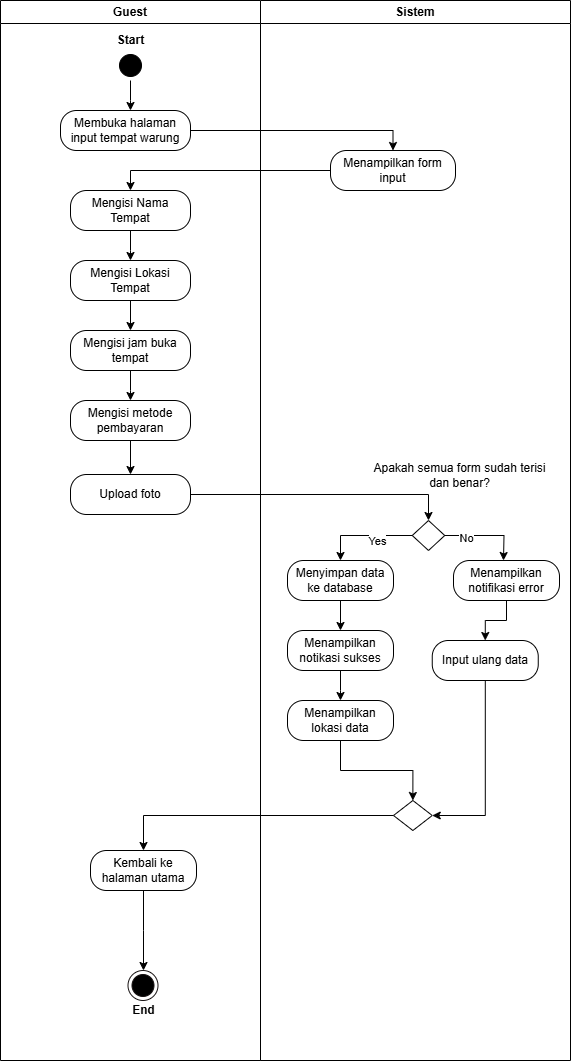

The diagram above was exported from draw.io. Its source (the exported page's mxGraphModel, read from the mxfile embedded in the PNG):
<mxGraphModel dx="794" dy="492" grid="1" gridSize="10" guides="1" tooltips="1" connect="1" arrows="1" fold="1" page="1" pageScale="1" pageWidth="827" pageHeight="1169" math="0" shadow="0">
  <root>
    <mxCell id="0" />
    <mxCell id="1" parent="0" />
    <mxCell id="iLIRpoS6f3N6ZOi_ywtF-1" value="Guest" style="swimlane;whiteSpace=wrap;html=1;" parent="1" vertex="1">
      <mxGeometry x="140" y="110" width="260" height="1060" as="geometry" />
    </mxCell>
    <mxCell id="5XTeI2A1kp8X1mO4fjNN-18" value="Membuka halaman input tempat warung" style="rounded=1;whiteSpace=wrap;html=1;arcSize=40;" parent="iLIRpoS6f3N6ZOi_ywtF-1" vertex="1">
      <mxGeometry x="60" y="110" width="130" height="40" as="geometry" />
    </mxCell>
    <mxCell id="iLIRpoS6f3N6ZOi_ywtF-5" value="Start" style="text;align=center;fontStyle=1;verticalAlign=middle;spacingLeft=3;spacingRight=3;strokeColor=none;rotatable=0;points=[[0,0.5],[1,0.5]];portConstraint=eastwest;html=1;" parent="iLIRpoS6f3N6ZOi_ywtF-1" vertex="1">
      <mxGeometry x="102.5" y="30" width="55" height="20" as="geometry" />
    </mxCell>
    <mxCell id="2R1PT8uTi0buWiwVsWEB-3" style="edgeStyle=orthogonalEdgeStyle;rounded=0;orthogonalLoop=1;jettySize=auto;html=1;" parent="iLIRpoS6f3N6ZOi_ywtF-1" source="iLIRpoS6f3N6ZOi_ywtF-3" edge="1">
      <mxGeometry relative="1" as="geometry">
        <mxPoint x="130.00000000000006" y="110" as="targetPoint" />
      </mxGeometry>
    </mxCell>
    <mxCell id="iLIRpoS6f3N6ZOi_ywtF-3" value="" style="ellipse;html=1;shape=startState;fillColor=#000000;" parent="iLIRpoS6f3N6ZOi_ywtF-1" vertex="1">
      <mxGeometry x="115" y="50" width="30" height="30" as="geometry" />
    </mxCell>
    <mxCell id="2R1PT8uTi0buWiwVsWEB-9" style="edgeStyle=orthogonalEdgeStyle;rounded=0;orthogonalLoop=1;jettySize=auto;html=1;" parent="iLIRpoS6f3N6ZOi_ywtF-1" source="2R1PT8uTi0buWiwVsWEB-8" edge="1">
      <mxGeometry relative="1" as="geometry">
        <mxPoint x="130" y="260" as="targetPoint" />
      </mxGeometry>
    </mxCell>
    <mxCell id="2R1PT8uTi0buWiwVsWEB-8" value="Mengisi Nama Tempat" style="rounded=1;whiteSpace=wrap;html=1;arcSize=40;" parent="iLIRpoS6f3N6ZOi_ywtF-1" vertex="1">
      <mxGeometry x="70" y="190" width="120" height="40" as="geometry" />
    </mxCell>
    <mxCell id="2R1PT8uTi0buWiwVsWEB-13" style="edgeStyle=orthogonalEdgeStyle;rounded=0;orthogonalLoop=1;jettySize=auto;html=1;entryX=0.5;entryY=0;entryDx=0;entryDy=0;" parent="iLIRpoS6f3N6ZOi_ywtF-1" source="2R1PT8uTi0buWiwVsWEB-10" target="2R1PT8uTi0buWiwVsWEB-11" edge="1">
      <mxGeometry relative="1" as="geometry" />
    </mxCell>
    <mxCell id="2R1PT8uTi0buWiwVsWEB-10" value="Mengisi Lokasi Tempat" style="rounded=1;whiteSpace=wrap;html=1;arcSize=40;" parent="iLIRpoS6f3N6ZOi_ywtF-1" vertex="1">
      <mxGeometry x="70" y="260" width="120" height="40" as="geometry" />
    </mxCell>
    <mxCell id="2R1PT8uTi0buWiwVsWEB-14" style="edgeStyle=orthogonalEdgeStyle;rounded=0;orthogonalLoop=1;jettySize=auto;html=1;" parent="iLIRpoS6f3N6ZOi_ywtF-1" source="2R1PT8uTi0buWiwVsWEB-11" edge="1">
      <mxGeometry relative="1" as="geometry">
        <mxPoint x="130" y="400" as="targetPoint" />
      </mxGeometry>
    </mxCell>
    <mxCell id="2R1PT8uTi0buWiwVsWEB-11" value="Mengisi jam buka tempat" style="rounded=1;whiteSpace=wrap;html=1;arcSize=40;" parent="iLIRpoS6f3N6ZOi_ywtF-1" vertex="1">
      <mxGeometry x="70" y="330" width="120" height="40" as="geometry" />
    </mxCell>
    <mxCell id="2R1PT8uTi0buWiwVsWEB-58" style="edgeStyle=orthogonalEdgeStyle;rounded=0;orthogonalLoop=1;jettySize=auto;html=1;entryX=0.5;entryY=0;entryDx=0;entryDy=0;" parent="iLIRpoS6f3N6ZOi_ywtF-1" source="2R1PT8uTi0buWiwVsWEB-57" target="2R1PT8uTi0buWiwVsWEB-15" edge="1">
      <mxGeometry relative="1" as="geometry" />
    </mxCell>
    <mxCell id="2R1PT8uTi0buWiwVsWEB-57" value="Mengisi metode pembayaran" style="rounded=1;whiteSpace=wrap;html=1;arcSize=40;" parent="iLIRpoS6f3N6ZOi_ywtF-1" vertex="1">
      <mxGeometry x="70" y="400" width="120" height="40" as="geometry" />
    </mxCell>
    <mxCell id="2R1PT8uTi0buWiwVsWEB-15" value="Upload foto" style="rounded=1;whiteSpace=wrap;html=1;arcSize=40;" parent="iLIRpoS6f3N6ZOi_ywtF-1" vertex="1">
      <mxGeometry x="70" y="474" width="120" height="40" as="geometry" />
    </mxCell>
    <mxCell id="2R1PT8uTi0buWiwVsWEB-55" value="" style="ellipse;html=1;shape=endState;fillColor=#000000;strokeColor=light-dark(#171212, #ff9090);" parent="iLIRpoS6f3N6ZOi_ywtF-1" vertex="1">
      <mxGeometry x="127.5" y="970" width="30" height="30" as="geometry" />
    </mxCell>
    <mxCell id="2R1PT8uTi0buWiwVsWEB-56" value="End" style="text;align=center;fontStyle=1;verticalAlign=middle;spacingLeft=3;spacingRight=3;strokeColor=none;rotatable=0;points=[[0,0.5],[1,0.5]];portConstraint=eastwest;html=1;" parent="iLIRpoS6f3N6ZOi_ywtF-1" vertex="1">
      <mxGeometry x="115" y="1000" width="55" height="20" as="geometry" />
    </mxCell>
    <mxCell id="iLIRpoS6f3N6ZOi_ywtF-2" value="Sistem" style="swimlane;whiteSpace=wrap;html=1;" parent="1" vertex="1">
      <mxGeometry x="400" y="110" width="310" height="1060" as="geometry" />
    </mxCell>
    <mxCell id="2R1PT8uTi0buWiwVsWEB-6" value="Menampilkan form input" style="rounded=1;whiteSpace=wrap;html=1;arcSize=40;" parent="iLIRpoS6f3N6ZOi_ywtF-2" vertex="1">
      <mxGeometry x="70" y="150" width="125" height="40" as="geometry" />
    </mxCell>
    <mxCell id="2R1PT8uTi0buWiwVsWEB-54" style="edgeStyle=orthogonalEdgeStyle;rounded=0;orthogonalLoop=1;jettySize=auto;html=1;" parent="iLIRpoS6f3N6ZOi_ywtF-2" source="2R1PT8uTi0buWiwVsWEB-53" edge="1">
      <mxGeometry relative="1" as="geometry">
        <mxPoint x="-117" y="970" as="targetPoint" />
      </mxGeometry>
    </mxCell>
    <mxCell id="2R1PT8uTi0buWiwVsWEB-53" value="Kembali ke halaman utama" style="rounded=1;whiteSpace=wrap;html=1;arcSize=40;" parent="iLIRpoS6f3N6ZOi_ywtF-2" vertex="1">
      <mxGeometry x="-170" y="850" width="106" height="40" as="geometry" />
    </mxCell>
    <mxCell id="2R1PT8uTi0buWiwVsWEB-22" style="edgeStyle=orthogonalEdgeStyle;rounded=0;orthogonalLoop=1;jettySize=auto;html=1;entryX=0.5;entryY=0;entryDx=0;entryDy=0;" parent="iLIRpoS6f3N6ZOi_ywtF-2" source="2R1PT8uTi0buWiwVsWEB-19" target="2R1PT8uTi0buWiwVsWEB-24" edge="1">
      <mxGeometry relative="1" as="geometry">
        <mxPoint x="93" y="535" as="targetPoint" />
      </mxGeometry>
    </mxCell>
    <mxCell id="2R1PT8uTi0buWiwVsWEB-29" value="Yes" style="edgeLabel;html=1;align=center;verticalAlign=middle;resizable=0;points=[];" parent="2R1PT8uTi0buWiwVsWEB-22" vertex="1" connectable="0">
      <mxGeometry x="-0.2817" y="5" relative="1" as="geometry">
        <mxPoint as="offset" />
      </mxGeometry>
    </mxCell>
    <mxCell id="2R1PT8uTi0buWiwVsWEB-23" style="edgeStyle=orthogonalEdgeStyle;rounded=0;orthogonalLoop=1;jettySize=auto;html=1;" parent="iLIRpoS6f3N6ZOi_ywtF-2" source="2R1PT8uTi0buWiwVsWEB-19" edge="1">
      <mxGeometry relative="1" as="geometry">
        <mxPoint x="243" y="560" as="targetPoint" />
      </mxGeometry>
    </mxCell>
    <mxCell id="2R1PT8uTi0buWiwVsWEB-52" value="No" style="edgeLabel;html=1;align=center;verticalAlign=middle;resizable=0;points=[];" parent="2R1PT8uTi0buWiwVsWEB-23" vertex="1" connectable="0">
      <mxGeometry x="-0.5074" y="-2" relative="1" as="geometry">
        <mxPoint as="offset" />
      </mxGeometry>
    </mxCell>
    <mxCell id="2R1PT8uTi0buWiwVsWEB-19" value="" style="rhombus;whiteSpace=wrap;html=1;fontColor=#000000;fillColor=#FFFFFF;strokeColor=light-dark(#000000,#FF9090);" parent="iLIRpoS6f3N6ZOi_ywtF-2" vertex="1">
      <mxGeometry x="151.75" y="520" width="32.5" height="30" as="geometry" />
    </mxCell>
    <mxCell id="2R1PT8uTi0buWiwVsWEB-26" style="edgeStyle=orthogonalEdgeStyle;rounded=0;orthogonalLoop=1;jettySize=auto;html=1;entryX=0.5;entryY=0;entryDx=0;entryDy=0;" parent="iLIRpoS6f3N6ZOi_ywtF-2" source="2R1PT8uTi0buWiwVsWEB-24" target="2R1PT8uTi0buWiwVsWEB-25" edge="1">
      <mxGeometry relative="1" as="geometry" />
    </mxCell>
    <mxCell id="2R1PT8uTi0buWiwVsWEB-24" value="Menyimpan data ke database" style="rounded=1;whiteSpace=wrap;html=1;arcSize=40;" parent="iLIRpoS6f3N6ZOi_ywtF-2" vertex="1">
      <mxGeometry x="27" y="560" width="106" height="40" as="geometry" />
    </mxCell>
    <mxCell id="2R1PT8uTi0buWiwVsWEB-27" style="edgeStyle=orthogonalEdgeStyle;rounded=0;orthogonalLoop=1;jettySize=auto;html=1;" parent="iLIRpoS6f3N6ZOi_ywtF-2" source="2R1PT8uTi0buWiwVsWEB-25" edge="1">
      <mxGeometry relative="1" as="geometry">
        <mxPoint x="80" y="700" as="targetPoint" />
      </mxGeometry>
    </mxCell>
    <mxCell id="2R1PT8uTi0buWiwVsWEB-25" value="Menampilkan notikasi sukses" style="rounded=1;whiteSpace=wrap;html=1;arcSize=40;" parent="iLIRpoS6f3N6ZOi_ywtF-2" vertex="1">
      <mxGeometry x="27" y="630" width="106" height="40" as="geometry" />
    </mxCell>
    <mxCell id="2R1PT8uTi0buWiwVsWEB-50" style="edgeStyle=orthogonalEdgeStyle;rounded=0;orthogonalLoop=1;jettySize=auto;html=1;entryX=0.5;entryY=0;entryDx=0;entryDy=0;" parent="iLIRpoS6f3N6ZOi_ywtF-2" source="2R1PT8uTi0buWiwVsWEB-28" target="2R1PT8uTi0buWiwVsWEB-34" edge="1">
      <mxGeometry relative="1" as="geometry" />
    </mxCell>
    <mxCell id="2R1PT8uTi0buWiwVsWEB-28" value="Menampilkan lokasi data" style="rounded=1;whiteSpace=wrap;html=1;arcSize=40;" parent="iLIRpoS6f3N6ZOi_ywtF-2" vertex="1">
      <mxGeometry x="27" y="700" width="106" height="40" as="geometry" />
    </mxCell>
    <mxCell id="2R1PT8uTi0buWiwVsWEB-31" style="edgeStyle=orthogonalEdgeStyle;rounded=0;orthogonalLoop=1;jettySize=auto;html=1;entryX=0.5;entryY=0;entryDx=0;entryDy=0;" parent="iLIRpoS6f3N6ZOi_ywtF-2" source="2R1PT8uTi0buWiwVsWEB-30" target="2R1PT8uTi0buWiwVsWEB-32" edge="1">
      <mxGeometry relative="1" as="geometry">
        <mxPoint x="246" y="640" as="targetPoint" />
      </mxGeometry>
    </mxCell>
    <mxCell id="2R1PT8uTi0buWiwVsWEB-30" value="Menampilkan notifikasi error" style="rounded=1;whiteSpace=wrap;html=1;arcSize=40;" parent="iLIRpoS6f3N6ZOi_ywtF-2" vertex="1">
      <mxGeometry x="193" y="560" width="106" height="40" as="geometry" />
    </mxCell>
    <mxCell id="2R1PT8uTi0buWiwVsWEB-44" style="edgeStyle=orthogonalEdgeStyle;rounded=0;orthogonalLoop=1;jettySize=auto;html=1;entryX=1;entryY=0.5;entryDx=0;entryDy=0;" parent="iLIRpoS6f3N6ZOi_ywtF-2" source="2R1PT8uTi0buWiwVsWEB-32" target="2R1PT8uTi0buWiwVsWEB-34" edge="1">
      <mxGeometry relative="1" as="geometry" />
    </mxCell>
    <mxCell id="2R1PT8uTi0buWiwVsWEB-32" value="Input ulang data" style="rounded=1;whiteSpace=wrap;html=1;arcSize=40;" parent="iLIRpoS6f3N6ZOi_ywtF-2" vertex="1">
      <mxGeometry x="171.75" y="640" width="106" height="40" as="geometry" />
    </mxCell>
    <mxCell id="2R1PT8uTi0buWiwVsWEB-34" value="" style="rhombus;whiteSpace=wrap;html=1;fontColor=#000000;fillColor=#FFFFFF;strokeColor=light-dark(#000000,#FF9090);" parent="iLIRpoS6f3N6ZOi_ywtF-2" vertex="1">
      <mxGeometry x="133" y="800" width="38.75" height="30" as="geometry" />
    </mxCell>
    <mxCell id="2R1PT8uTi0buWiwVsWEB-51" style="edgeStyle=orthogonalEdgeStyle;rounded=0;orthogonalLoop=1;jettySize=auto;html=1;entryX=0.5;entryY=0;entryDx=0;entryDy=0;" parent="iLIRpoS6f3N6ZOi_ywtF-2" source="2R1PT8uTi0buWiwVsWEB-34" target="2R1PT8uTi0buWiwVsWEB-53" edge="1">
      <mxGeometry relative="1" as="geometry">
        <mxPoint x="-147" y="815" as="targetPoint" />
      </mxGeometry>
    </mxCell>
    <mxCell id="TAJaWDRbclCR9P4rbEB--1" value="Apakah semua form sudah terisi&lt;div&gt;dan benar?&lt;/div&gt;" style="text;html=1;align=center;verticalAlign=middle;resizable=0;points=[];autosize=1;strokeColor=none;fillColor=none;" vertex="1" parent="iLIRpoS6f3N6ZOi_ywtF-2">
      <mxGeometry x="99" y="455" width="200" height="40" as="geometry" />
    </mxCell>
    <mxCell id="2R1PT8uTi0buWiwVsWEB-5" style="edgeStyle=orthogonalEdgeStyle;rounded=0;orthogonalLoop=1;jettySize=auto;html=1;entryX=0.5;entryY=0;entryDx=0;entryDy=0;" parent="1" source="5XTeI2A1kp8X1mO4fjNN-18" target="2R1PT8uTi0buWiwVsWEB-6" edge="1">
      <mxGeometry relative="1" as="geometry">
        <mxPoint x="470" y="240" as="targetPoint" />
      </mxGeometry>
    </mxCell>
    <mxCell id="2R1PT8uTi0buWiwVsWEB-7" style="edgeStyle=orthogonalEdgeStyle;rounded=0;orthogonalLoop=1;jettySize=auto;html=1;entryX=0.5;entryY=0;entryDx=0;entryDy=0;" parent="1" source="2R1PT8uTi0buWiwVsWEB-6" target="2R1PT8uTi0buWiwVsWEB-8" edge="1">
      <mxGeometry relative="1" as="geometry">
        <mxPoint x="260" y="280" as="targetPoint" />
      </mxGeometry>
    </mxCell>
    <mxCell id="2R1PT8uTi0buWiwVsWEB-16" style="edgeStyle=orthogonalEdgeStyle;rounded=0;orthogonalLoop=1;jettySize=auto;html=1;entryX=0.5;entryY=0;entryDx=0;entryDy=0;" parent="1" source="2R1PT8uTi0buWiwVsWEB-15" target="2R1PT8uTi0buWiwVsWEB-19" edge="1">
      <mxGeometry relative="1" as="geometry">
        <mxPoint x="565" y="625" as="targetPoint" />
      </mxGeometry>
    </mxCell>
  </root>
</mxGraphModel>